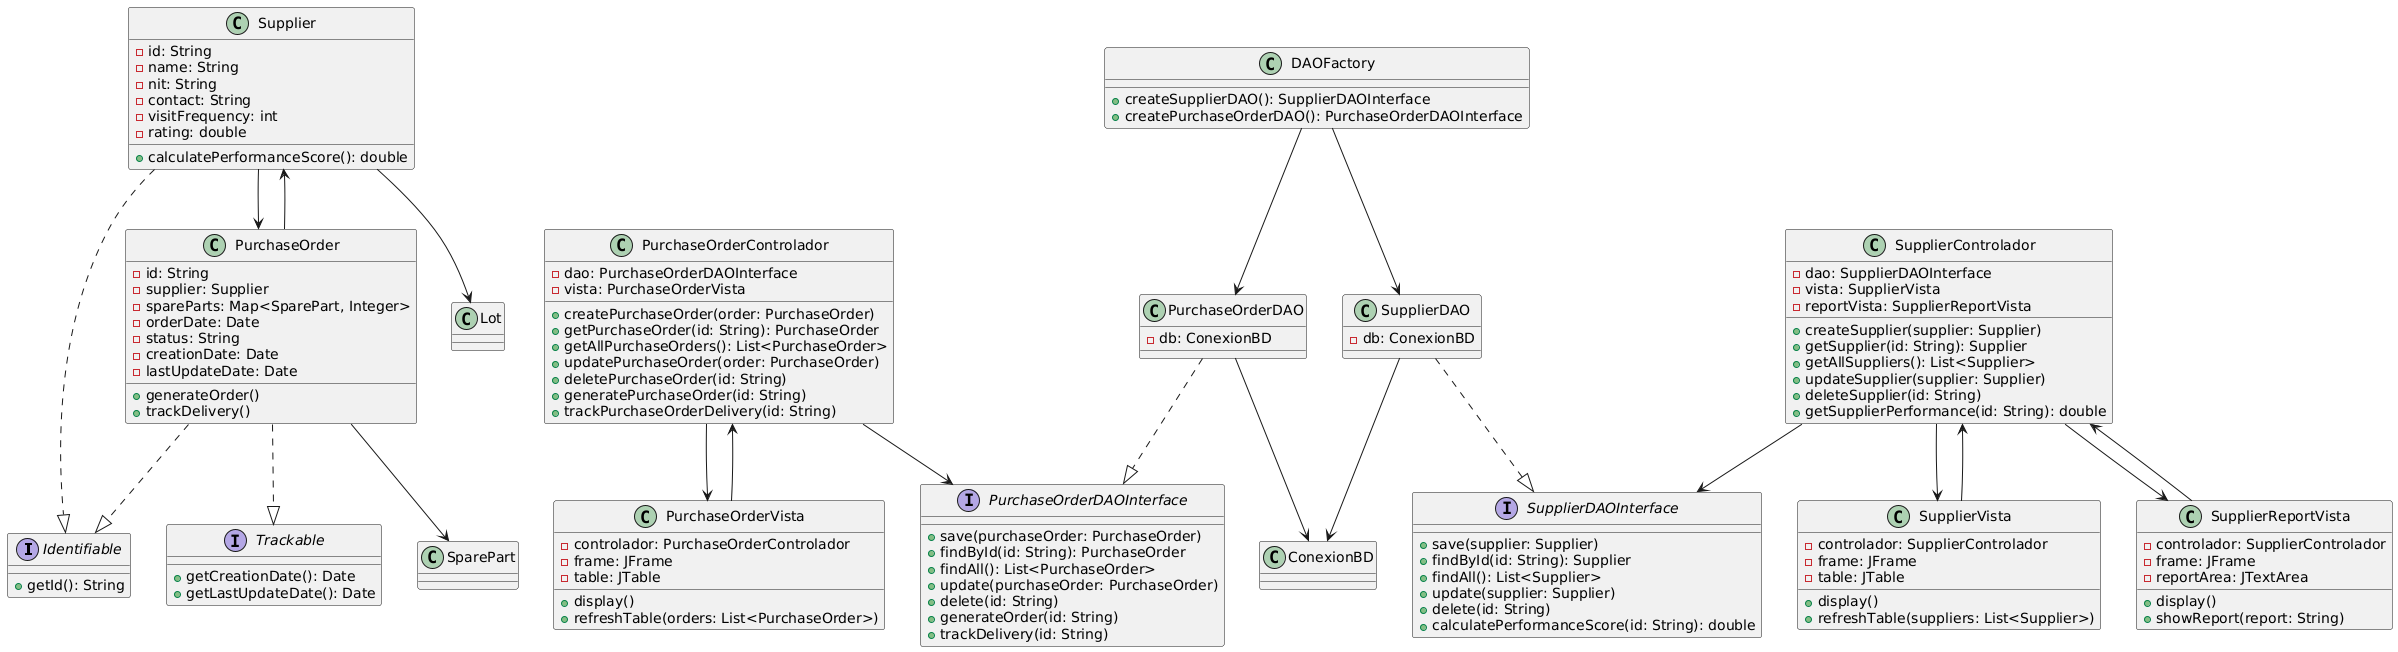

The diagram above was rendered by PlantUML. Its source (embedded in the PNG):
@startuml
' Interfaces
interface Identifiable {
    +getId(): String
}
interface Trackable {
    +getCreationDate(): Date
    +getLastUpdateDate(): Date
}
interface SupplierDAOInterface {
    +save(supplier: Supplier)
    +findById(id: String): Supplier
    +findAll(): List<Supplier>
    +update(supplier: Supplier)
    +delete(id: String)
    +calculatePerformanceScore(id: String): double
}
interface PurchaseOrderDAOInterface {
    +save(purchaseOrder: PurchaseOrder)
    +findById(id: String): PurchaseOrder
    +findAll(): List<PurchaseOrder>
    +update(purchaseOrder: PurchaseOrder)
    +delete(id: String)
    +generateOrder(id: String)
    +trackDelivery(id: String)
}

' Clases
class Supplier {
    -id: String
    -name: String
    -nit: String
    -contact: String
    -visitFrequency: int
    -rating: double
    +calculatePerformanceScore(): double
}

class PurchaseOrder {
    -id: String
    -supplier: Supplier
    -spareParts: Map<SparePart, Integer>
    -orderDate: Date
    -status: String
    -creationDate: Date
    -lastUpdateDate: Date
    +generateOrder()
    +trackDelivery()
}

class SupplierDAO {
    -db: ConexionBD
}

class PurchaseOrderDAO {
    -db: ConexionBD
}

class DAOFactory {
    +createSupplierDAO(): SupplierDAOInterface
    +createPurchaseOrderDAO(): PurchaseOrderDAOInterface
}

class SupplierVista {
    -controlador: SupplierControlador
    -frame: JFrame
    -table: JTable
    +display()
    +refreshTable(suppliers: List<Supplier>)
}

class PurchaseOrderVista {
    -controlador: PurchaseOrderControlador
    -frame: JFrame
    -table: JTable
    +display()
    +refreshTable(orders: List<PurchaseOrder>)
}

class SupplierReportVista {
    -controlador: SupplierControlador
    -frame: JFrame
    -reportArea: JTextArea
    +display()
    +showReport(report: String)
}

class SupplierControlador {
    -dao: SupplierDAOInterface
    -vista: SupplierVista
    -reportVista: SupplierReportVista
    +createSupplier(supplier: Supplier)
    +getSupplier(id: String): Supplier
    +getAllSuppliers(): List<Supplier>
    +updateSupplier(supplier: Supplier)
    +deleteSupplier(id: String)
    +getSupplierPerformance(id: String): double
}

class PurchaseOrderControlador {
    -dao: PurchaseOrderDAOInterface
    -vista: PurchaseOrderVista
    +createPurchaseOrder(order: PurchaseOrder)
    +getPurchaseOrder(id: String): PurchaseOrder
    +getAllPurchaseOrders(): List<PurchaseOrder>
    +updatePurchaseOrder(order: PurchaseOrder)
    +deletePurchaseOrder(id: String)
    +generatePurchaseOrder(id: String)
    +trackPurchaseOrderDelivery(id: String)
}

' Relaciones
Supplier ..|> Identifiable
PurchaseOrder ..|> Identifiable
PurchaseOrder ..|> Trackable

SupplierDAO ..|> SupplierDAOInterface
PurchaseOrderDAO ..|> PurchaseOrderDAOInterface

Supplier --> PurchaseOrder
Supplier --> Lot
PurchaseOrder --> Supplier
PurchaseOrder --> SparePart

SupplierDAO --> ConexionBD
PurchaseOrderDAO --> ConexionBD

DAOFactory --> SupplierDAO
DAOFactory --> PurchaseOrderDAO

SupplierVista --> SupplierControlador
PurchaseOrderVista --> PurchaseOrderControlador
SupplierReportVista --> SupplierControlador

SupplierControlador --> SupplierDAOInterface
SupplierControlador --> SupplierVista
SupplierControlador --> SupplierReportVista

PurchaseOrderControlador --> PurchaseOrderDAOInterface
PurchaseOrderControlador --> PurchaseOrderVista
@enduml